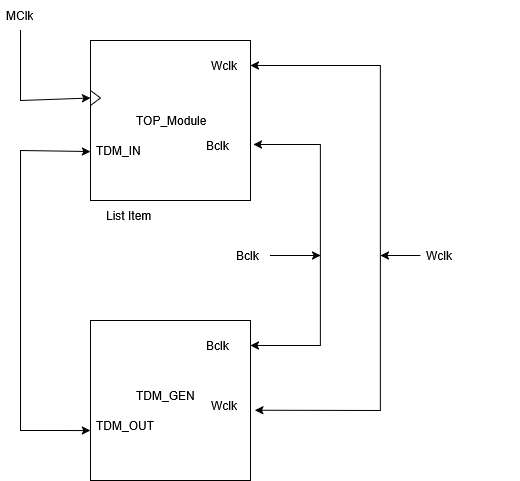

The diagram above was exported from draw.io. Its source (the exported page's mxGraphModel, read from the mxfile embedded in the PNG):
<mxGraphModel dx="1188" dy="626" grid="1" gridSize="10" guides="1" tooltips="1" connect="1" arrows="1" fold="1" page="1" pageScale="1" pageWidth="850" pageHeight="1100" math="1" shadow="0">
  <root>
    <mxCell id="0" />
    <mxCell id="1" parent="0" />
    <mxCell id="6QNsq762Rnmp7Hmj2Od9-1" value="" style="whiteSpace=wrap;html=1;aspect=fixed;" vertex="1" parent="1">
      <mxGeometry x="310" y="70" width="160" height="160" as="geometry" />
    </mxCell>
    <mxCell id="6QNsq762Rnmp7Hmj2Od9-2" value="" style="whiteSpace=wrap;html=1;aspect=fixed;" vertex="1" parent="1">
      <mxGeometry x="310" y="350" width="160" height="160" as="geometry" />
    </mxCell>
    <mxCell id="6QNsq762Rnmp7Hmj2Od9-4" value="" style="endArrow=classic;html=1;rounded=0;entryX=0;entryY=0.5;entryDx=0;entryDy=0;" edge="1" parent="1" target="6QNsq762Rnmp7Hmj2Od9-24">
      <mxGeometry width="50" height="50" relative="1" as="geometry">
        <mxPoint x="240" y="60" as="sourcePoint" />
        <mxPoint x="240" y="120" as="targetPoint" />
        <Array as="points">
          <mxPoint x="240" y="130" />
        </Array>
      </mxGeometry>
    </mxCell>
    <mxCell id="6QNsq762Rnmp7Hmj2Od9-5" value="" style="endArrow=classic;startArrow=classic;html=1;rounded=0;exitX=-0.001;exitY=0.669;exitDx=0;exitDy=0;exitPerimeter=0;" edge="1" parent="1" source="6QNsq762Rnmp7Hmj2Od9-22">
      <mxGeometry width="50" height="50" relative="1" as="geometry">
        <mxPoint x="310" y="438" as="sourcePoint" />
        <mxPoint x="310" y="181" as="targetPoint" />
        <Array as="points">
          <mxPoint x="280" y="460" />
          <mxPoint x="240" y="460" />
          <mxPoint x="240" y="280" />
          <mxPoint x="240" y="180" />
        </Array>
      </mxGeometry>
    </mxCell>
    <mxCell id="6QNsq762Rnmp7Hmj2Od9-6" value="" style="endArrow=classic;startArrow=classic;html=1;rounded=0;entryX=1.018;entryY=0.65;entryDx=0;entryDy=0;entryPerimeter=0;exitX=1;exitY=0.5;exitDx=0;exitDy=0;" edge="1" parent="1" source="6QNsq762Rnmp7Hmj2Od9-18" target="6QNsq762Rnmp7Hmj2Od9-1">
      <mxGeometry width="50" height="50" relative="1" as="geometry">
        <mxPoint x="340" y="360" as="sourcePoint" />
        <mxPoint x="390" y="310" as="targetPoint" />
        <Array as="points">
          <mxPoint x="540" y="375" />
          <mxPoint x="540" y="310" />
          <mxPoint x="540" y="174" />
        </Array>
      </mxGeometry>
    </mxCell>
    <mxCell id="6QNsq762Rnmp7Hmj2Od9-7" value="" style="endArrow=classic;startArrow=classic;html=1;rounded=0;exitX=1.028;exitY=0.561;exitDx=0;exitDy=0;exitPerimeter=0;" edge="1" parent="1" source="6QNsq762Rnmp7Hmj2Od9-2" target="6QNsq762Rnmp7Hmj2Od9-17">
      <mxGeometry width="50" height="50" relative="1" as="geometry">
        <mxPoint x="340" y="360" as="sourcePoint" />
        <mxPoint x="390" y="310" as="targetPoint" />
        <Array as="points">
          <mxPoint x="600" y="440" />
          <mxPoint x="600" y="280" />
          <mxPoint x="600" y="95" />
        </Array>
      </mxGeometry>
    </mxCell>
    <mxCell id="6QNsq762Rnmp7Hmj2Od9-12" value="TOP_Module" style="text;strokeColor=none;fillColor=none;align=left;verticalAlign=middle;spacingLeft=4;spacingRight=4;overflow=hidden;points=[[0,0.5],[1,0.5]];portConstraint=eastwest;rotatable=0;whiteSpace=wrap;html=1;" vertex="1" parent="1">
      <mxGeometry x="350" y="135" width="80" height="30" as="geometry" />
    </mxCell>
    <mxCell id="6QNsq762Rnmp7Hmj2Od9-13" value="TDM_GEN" style="text;strokeColor=none;fillColor=none;align=left;verticalAlign=middle;spacingLeft=4;spacingRight=4;overflow=hidden;points=[[0,0.5],[1,0.5]];portConstraint=eastwest;rotatable=0;whiteSpace=wrap;html=1;" vertex="1" parent="1">
      <mxGeometry x="350" y="410" width="80" height="30" as="geometry" />
    </mxCell>
    <mxCell id="6QNsq762Rnmp7Hmj2Od9-14" value="MClk" style="text;strokeColor=none;fillColor=none;align=left;verticalAlign=middle;spacingLeft=4;spacingRight=4;overflow=hidden;points=[[0,0.5],[1,0.5]];portConstraint=eastwest;rotatable=0;whiteSpace=wrap;html=1;" vertex="1" parent="1">
      <mxGeometry x="220" y="30" width="80" height="30" as="geometry" />
    </mxCell>
    <mxCell id="6QNsq762Rnmp7Hmj2Od9-16" style="edgeStyle=orthogonalEdgeStyle;rounded=0;orthogonalLoop=1;jettySize=auto;html=1;" edge="1" parent="1" source="6QNsq762Rnmp7Hmj2Od9-15">
      <mxGeometry relative="1" as="geometry">
        <mxPoint x="600" y="285" as="targetPoint" />
      </mxGeometry>
    </mxCell>
    <mxCell id="6QNsq762Rnmp7Hmj2Od9-15" value="Wclk" style="text;strokeColor=none;fillColor=none;align=left;verticalAlign=middle;spacingLeft=4;spacingRight=4;overflow=hidden;points=[[0,0.5],[1,0.5]];portConstraint=eastwest;rotatable=0;whiteSpace=wrap;html=1;" vertex="1" parent="1">
      <mxGeometry x="640" y="270" width="100" height="30" as="geometry" />
    </mxCell>
    <mxCell id="6QNsq762Rnmp7Hmj2Od9-17" value="Wclk" style="text;strokeColor=none;fillColor=none;align=left;verticalAlign=middle;spacingLeft=4;spacingRight=4;overflow=hidden;points=[[0,0.5],[1,0.5]];portConstraint=eastwest;rotatable=0;whiteSpace=wrap;html=1;" vertex="1" parent="1">
      <mxGeometry x="425" y="80" width="45" height="30" as="geometry" />
    </mxCell>
    <mxCell id="6QNsq762Rnmp7Hmj2Od9-18" value="Bclk" style="text;strokeColor=none;fillColor=none;align=left;verticalAlign=middle;spacingLeft=4;spacingRight=4;overflow=hidden;points=[[0,0.5],[1,0.5]];portConstraint=eastwest;rotatable=0;whiteSpace=wrap;html=1;" vertex="1" parent="1">
      <mxGeometry x="420" y="360" width="50" height="30" as="geometry" />
    </mxCell>
    <mxCell id="6QNsq762Rnmp7Hmj2Od9-19" value="Bclk" style="text;strokeColor=none;fillColor=none;align=left;verticalAlign=middle;spacingLeft=4;spacingRight=4;overflow=hidden;points=[[0,0.5],[1,0.5]];portConstraint=eastwest;rotatable=0;whiteSpace=wrap;html=1;" vertex="1" parent="1">
      <mxGeometry x="420" y="160" width="50" height="30" as="geometry" />
    </mxCell>
    <mxCell id="6QNsq762Rnmp7Hmj2Od9-21" style="edgeStyle=orthogonalEdgeStyle;rounded=0;orthogonalLoop=1;jettySize=auto;html=1;" edge="1" parent="1" source="6QNsq762Rnmp7Hmj2Od9-20">
      <mxGeometry relative="1" as="geometry">
        <mxPoint x="540" y="285" as="targetPoint" />
      </mxGeometry>
    </mxCell>
    <mxCell id="6QNsq762Rnmp7Hmj2Od9-20" value="Bclk" style="text;strokeColor=none;fillColor=none;align=left;verticalAlign=middle;spacingLeft=4;spacingRight=4;overflow=hidden;points=[[0,0.5],[1,0.5]];portConstraint=eastwest;rotatable=0;whiteSpace=wrap;html=1;" vertex="1" parent="1">
      <mxGeometry x="450" y="270" width="40" height="30" as="geometry" />
    </mxCell>
    <mxCell id="6QNsq762Rnmp7Hmj2Od9-22" value="TDM_OUT" style="text;strokeColor=none;fillColor=none;align=left;verticalAlign=middle;spacingLeft=4;spacingRight=4;overflow=hidden;points=[[0,0.5],[1,0.5]];portConstraint=eastwest;rotatable=0;whiteSpace=wrap;html=1;" vertex="1" parent="1">
      <mxGeometry x="310" y="440" width="80" height="30" as="geometry" />
    </mxCell>
    <mxCell id="6QNsq762Rnmp7Hmj2Od9-24" value="" style="triangle;whiteSpace=wrap;html=1;" vertex="1" parent="1">
      <mxGeometry x="310" y="120" width="10" height="15" as="geometry" />
    </mxCell>
    <mxCell id="6QNsq762Rnmp7Hmj2Od9-25" value="List Item" style="text;strokeColor=none;fillColor=none;align=left;verticalAlign=middle;spacingLeft=4;spacingRight=4;overflow=hidden;points=[[0,0.5],[1,0.5]];portConstraint=eastwest;rotatable=0;whiteSpace=wrap;html=1;" vertex="1" parent="1">
      <mxGeometry x="320" y="230" width="80" height="30" as="geometry" />
    </mxCell>
    <mxCell id="6QNsq762Rnmp7Hmj2Od9-32" value="TDM_IN" style="text;strokeColor=none;fillColor=none;align=left;verticalAlign=middle;spacingLeft=4;spacingRight=4;overflow=hidden;points=[[0,0.5],[1,0.5]];portConstraint=eastwest;rotatable=0;whiteSpace=wrap;html=1;" vertex="1" parent="1">
      <mxGeometry x="310" y="165" width="80" height="30" as="geometry" />
    </mxCell>
    <mxCell id="6QNsq762Rnmp7Hmj2Od9-33" value="Wclk" style="text;strokeColor=none;fillColor=none;align=left;verticalAlign=middle;spacingLeft=4;spacingRight=4;overflow=hidden;points=[[0,0.5],[1,0.5]];portConstraint=eastwest;rotatable=0;whiteSpace=wrap;html=1;" vertex="1" parent="1">
      <mxGeometry x="425" y="420" width="45" height="30" as="geometry" />
    </mxCell>
  </root>
</mxGraphModel>